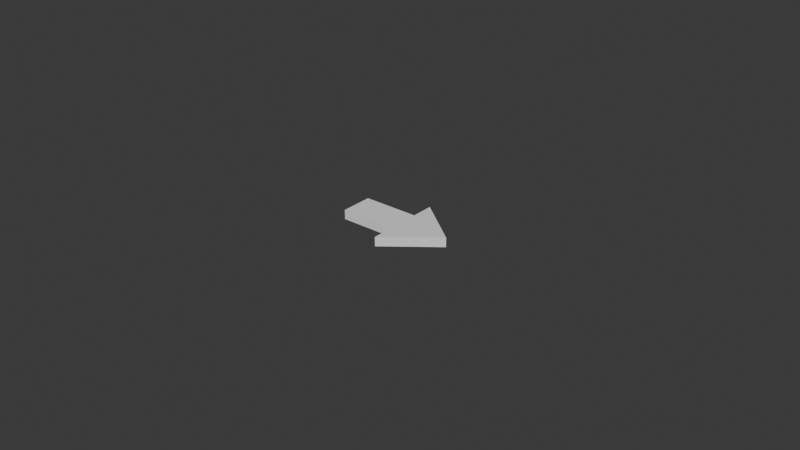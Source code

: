 # Source: arrow-basic.blend  (saved by Blender 4.3.32; exported with 4.5.12 LTS)
import bpy
from mathutils import Matrix  # noqa: F401  (used for matrix-valued properties, if any)

bpy.ops.wm.read_factory_settings(use_empty=True)
scene = bpy.context.scene
scene.name = 'Scene'

# ---- collections
col_collection = bpy.data.collections.new('Collection'); scene.collection.children.link(col_collection)

# ---- world
world_world = bpy.data.worlds.new('World'); scene.world = world_world
world_world.use_nodes = True; world_world.node_tree.nodes.clear()
_N = world_world.node_tree.nodes; _L = world_world.node_tree.links
n0 = _N.new('ShaderNodeOutputWorld'); n0.name = 'World Output'; n0.location = (300, 300)
n1 = _N.new('ShaderNodeBackground'); n1.name = 'Background'; n1.location = (10, 300)
n1.inputs[0].default_value = (0.05088, 0.05088, 0.05088, 1.0)
_L.new(n1.outputs[0], n0.inputs[0])
n0.is_active_output = True
world_world.color = (0.05088, 0.05088, 0.05088)
world_world.sun_shadow_jitter_overblur = 0.0

# ---- meshes
me_arrow = bpy.data.meshes.new('arrow')
me_arrow.from_pydata([(-8.821e-06, -1.0, 0.0), (-8.821e-06, -1.0, 2.0), (-8.821e-06, 1.0, 0.0), (-1.025e-05, 1.0, 2.0), (3.519, -1.0, 0.0), (3.519, -1.0, 2.0), (3.519, 1.0, 0.0), (3.519, 1.0, 2.0), (3.519, 2.4, 2.0), (3.519, 2.4, 0.0), (3.519, -2.4, 0.0), (3.519, -2.4, 2.0), (6.592, 1.32e-07, 0.0), (6.592, 1.32e-07, 2.0)], [], [(0, 1, 3, 2), (2, 3, 7, 6), (4, 6, 9, 12, 10), (4, 5, 1, 0), (2, 6, 4, 0), (7, 3, 1, 5), (7, 5, 11, 13, 8), (6, 7, 8, 9), (5, 4, 10, 11), (9, 8, 13, 12), (12, 13, 11, 10)])
_uv = me_arrow.uv_layers.new(name='UVMap')
_uv.uv.foreach_set('vector', [0.375, 0.0, 0.625, 0.0, 0.625, 0.25, 0.375, 0.25, 0.375, 0.25, 0.625, 0.25, 0.625, 0.5, 0.375, 0.5, 0.375, 0.75, 0.375, 0.5, 0.4169, 0.5419, 0.4169, 0.625, 0.4169, 0.7081, 0.375, 0.75, 0.625, 0.75, 0.625, 1.0, 0.375, 1.0, 0.125, 0.5, 0.375, 0.5, 0.375, 0.75, 0.125, 0.75, 0.625, 0.5, 0.875, 0.5, 0.875, 0.75, 0.625, 0.75, 0.625, 0.5, 0.625, 0.75, 0.5831, 0.7081, 0.5831, 0.625, 0.5831, 0.5419, 0.375, 0.5, 0.625, 0.5, 0.5831, 0.5419, 0.4169, 0.5419, 0.625, 0.75, 0.375, 0.75, 0.4169, 0.7081, 0.5831, 0.7081, 0.4169, 0.5419, 0.5831, 0.5419, 0.5831, 0.625, 0.4169, 0.625, 0.4169, 0.625, 0.5831, 0.625, 0.5831, 0.7081, 0.4169, 0.7081])
me_arrow.update()

# ---- objects
ob_arrow = bpy.data.objects.new('arrow', me_arrow)

# ---- transforms, parenting, visibility, modifiers, constraints
ob_arrow.location = (0.0, 0.0, 0.0)
ob_arrow.scale = (0.005158, 0.005208, 0.0015)

# ---- collection membership
col_collection.objects.link(ob_arrow)

# ---- scene / render settings (as saved in the file)
scene.frame_start = 1; scene.frame_end = 250; scene.frame_set(0)
scene.render.engine = 'BLENDER_EEVEE_NEXT'
bpy.context.view_layer.update()

# ---- added for rendering (the .blend has no active camera and no usable light): camera, sun
cam_auto = bpy.data.cameras.new('AutoCamera')
cam_auto.lens = 50.0
cam_auto.sensor_width = 36.0
cam_auto.clip_end = 1000.0
ob_auto_camera = bpy.data.objects.new('AutoCamera', cam_auto)
scene.collection.objects.link(ob_auto_camera)
ob_auto_camera.location = (0.202045, -0.222054, 0.149536)
ob_auto_camera.rotation_euler = (1.09748, -7.21219e-08, 0.694738)
scene.camera = ob_auto_camera
light_auto_sun = bpy.data.lights.new('AutoSun', 'SUN')
light_auto_sun.energy = 3.0
light_auto_sun.angle = 0.0523599
ob_auto_sun = bpy.data.objects.new('AutoSun', light_auto_sun)
scene.collection.objects.link(ob_auto_sun)
ob_auto_sun.rotation_euler = (0.872665, 0.174533, 0.523599)
bpy.context.view_layer.update()
